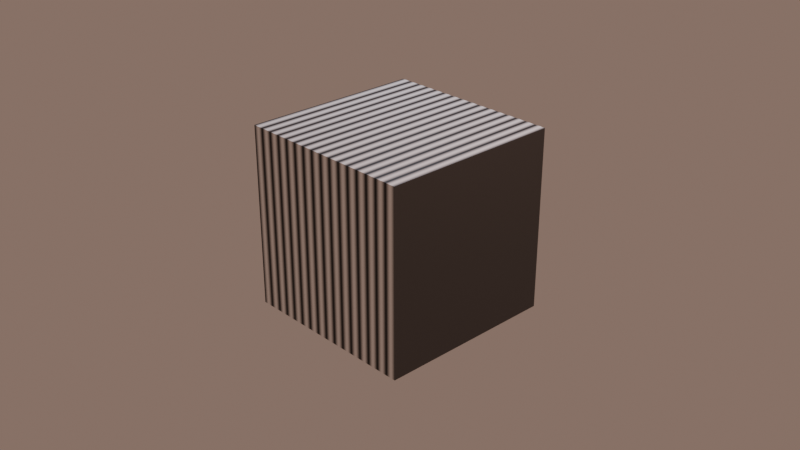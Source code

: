 # Source: develop.blend  (saved by Blender 4.0.36; exported with 4.5.12 LTS)
import bpy
from mathutils import Matrix  # noqa: F401  (used for matrix-valued properties, if any)

bpy.ops.wm.read_factory_settings(use_empty=True)
scene = bpy.context.scene
scene.name = 'Scene'

# ---- collections
col_collection = bpy.data.collections.new('Collection'); scene.collection.children.link(col_collection)
col_warm_light = bpy.data.collections.new('Warm Light'); scene.collection.children.link(col_warm_light)
col_cool_light = bpy.data.collections.new('Cool Light'); scene.collection.children.link(col_cool_light)

# ---- materials (node trees are filled in below, after node groups)
mat_material = bpy.data.materials.new('Material')
mat_material.alpha_threshold = 0.0
mat_material.use_transparent_shadow = False
mat_material.roughness = 0.5
mat_material.line_color = (0.0, 0.0, 0.0, 1.0)

# ---- material node trees
mat_material.use_nodes = True; mat_material.node_tree.nodes.clear()
_N = mat_material.node_tree.nodes; _L = mat_material.node_tree.links
n0 = _N.new('ShaderNodeOutputMaterial'); n0.name = 'Material Output'; n0.location = (300, 300)
n1 = _N.new('ShaderNodeBsdfPrincipled'); n1.name = 'Principled BSDF'; n1.location = (10, 300)
n1.inputs[3].default_value = 1.45
n2 = _N.new('ShaderNodeTexVoronoi'); n2.name = 'Voronoi Texture'; n2.location = (-715, 455)
n3 = _N.new('ShaderNodeMix'); n3.name = 'Mix'; n3.location = (-252, 353)
n3.data_type = 'RGBA'
n3.inputs[0].default_value = 1.0
n4 = _N.new('ShaderNodeTexWave'); n4.name = 'Wave Texture'; n4.location = (-542, 150)
_L.new(n1.outputs[0], n0.inputs[0])
_L.new(n3.outputs[2], n1.inputs[0])
_L.new(n4.outputs[0], n3.inputs[7])
_L.new(n2.outputs[0], n3.inputs[6])
n0.is_active_output = True

# ---- world
world_world = bpy.data.worlds.new('World'); scene.world = world_world
world_world.use_nodes = True; world_world.node_tree.nodes.clear()
_N = world_world.node_tree.nodes; _L = world_world.node_tree.links
n0 = _N.new('ShaderNodeOutputWorld'); n0.name = 'World Output'; n0.location = (300, 300)
n1 = _N.new('ShaderNodeBackground'); n1.name = 'Background'; n1.location = (10, 300)
n1.inputs[1].default_value = 0.5
n2 = _N.new('ShaderNodeMix'); n2.name = 'Mix'; n2.location = (-292, 377)
n2.data_type = 'RGBA'
n2.inputs[0].default_value = 0.0
n2.inputs[6].default_value = (0.4995, 0.3344, 0.2681, 1.0)
n2.inputs[7].default_value = (0.3508, 0.3518, 0.4995, 1.0)
_L.new(n1.outputs[0], n0.inputs[0])
_L.new(n2.outputs[2], n1.inputs[0])
n0.is_active_output = True
world_world.color = (0.05088, 0.05088, 0.05088)
world_world.use_sun_shadow = False
world_world.sun_shadow_jitter_overblur = 0.0

# ---- cameras
cam_camera = bpy.data.cameras.new('Camera')
cam_camera.clip_end = 100.0
cam_camera.ortho_scale = 7.314

# ---- lights
light_light = bpy.data.lights.new('Light', 'SPOT')
light_light.color = (0.6653, 0.4239, 0.352)
light_light.transmission_factor = 0.0
light_light.energy = 1000.0
light_light.shadow_soft_size = 0.1
light_light.shadow_maximum_resolution = 0.006
light_light.use_absolute_resolution = True
light_light.spot_size = 1.309
light_light.use_soft_falloff = False
light_light_001 = bpy.data.lights.new('Light.001', 'SPOT')
light_light_001.color = (0.4576, 0.5355, 0.6664)
light_light_001.transmission_factor = 0.0
light_light_001.energy = 1000.0
light_light_001.shadow_soft_size = 0.1
light_light_001.shadow_maximum_resolution = 0.006
light_light_001.use_absolute_resolution = True
light_light_001.spot_size = 1.309
light_light_001.use_soft_falloff = False

# ---- meshes
me_cube = bpy.data.meshes.new('Cube')
me_cube.from_pydata([(1.0, 1.0, 1.0), (1.0, 1.0, -1.0), (1.0, -1.0, 1.0), (1.0, -1.0, -1.0), (-1.0, 1.0, 1.0), (-1.0, 1.0, -1.0), (-1.0, -1.0, 1.0), (-1.0, -1.0, -1.0)], [], [(0, 4, 6, 2), (3, 2, 6, 7), (7, 6, 4, 5), (5, 1, 3, 7), (1, 0, 2, 3), (5, 4, 0, 1)])
_uv = me_cube.uv_layers.new(name='UVMap')
_uv.uv.foreach_set('vector', [0.625, 0.5, 0.875, 0.5, 0.875, 0.75, 0.625, 0.75, 0.375, 0.75, 0.625, 0.75, 0.625, 1.0, 0.375, 1.0, 0.375, 0.0, 0.625, 0.0, 0.625, 0.25, 0.375, 0.25, 0.125, 0.5, 0.375, 0.5, 0.375, 0.75, 0.125, 0.75, 0.375, 0.5, 0.625, 0.5, 0.625, 0.75, 0.375, 0.75, 0.375, 0.25, 0.625, 0.25, 0.625, 0.5, 0.375, 0.5])
me_cube.materials.append(mat_material)
me_cube.use_mirror_vertex_groups = False
me_cube.update()

# ---- objects
ob_ctrl_layers = bpy.data.objects.new('CTRL.Layers', None)
ob_cube = bpy.data.objects.new('Cube', me_cube)
ob_camera = bpy.data.objects.new('Camera', cam_camera)
ob_warm_light = bpy.data.objects.new('Warm Light', light_light)
ob_cool_light = bpy.data.objects.new('Cool Light', light_light_001)

# ---- transforms, parenting, visibility, modifiers, constraints
ob_ctrl_layers.location = (0.0, 0.0, 0.0)
ob_cube.location = (0.0, 0.0, 0.0)
ob_cube.lock_rotations_4d = False
ob_cube.empty_display_type = 'ARROWS'
ob_cube.lineart.crease_threshold = 0.0
ob_camera.location = (7.359, -6.926, 4.958)
ob_camera.rotation_euler = (1.109, 0.0, 0.8149)
ob_camera.lock_rotations_4d = False
ob_camera.empty_display_type = 'ARROWS'
ob_camera.color = (0.0, 0.0, 0.0, 0.0)
ob_camera.display_type = 'WIRE'
ob_camera.lineart.crease_threshold = 0.0
ob_warm_light.location = (4.076, 1.005, 5.904)
ob_warm_light.rotation_euler = (0.5359, 0.1809, 1.698)
ob_warm_light.lock_rotations_4d = False
ob_warm_light.empty_display_type = 'ARROWS'
ob_warm_light.color = (0.0, 0.0, 0.0, 0.0)
ob_warm_light.lineart.crease_threshold = 0.0
ob_cool_light.location = (-1.745, 2.157, 6.061)
ob_cool_light.rotation_euler = (-0.3018, 0.1479, 0.9413)
ob_cool_light.lock_rotations_4d = False
ob_cool_light.empty_display_type = 'ARROWS'
ob_cool_light.color = (0.0, 0.0, 0.0, 0.0)
ob_cool_light.lineart.crease_threshold = 0.0

# ---- collection membership
scene.collection.objects.link(ob_ctrl_layers)
col_collection.objects.link(ob_cube)
col_collection.objects.link(ob_camera)
col_warm_light.objects.link(ob_warm_light)
col_cool_light.objects.link(ob_cool_light)

# ---- scene / render settings (as saved in the file)
scene.camera = ob_camera
scene.frame_start = 1; scene.frame_end = 250; scene.frame_set(1)
scene.render.engine = 'BLENDER_EEVEE_NEXT'
scene.cycles.sampling_pattern = 'TABULATED_SOBOL'
bpy.context.view_layer.update()
